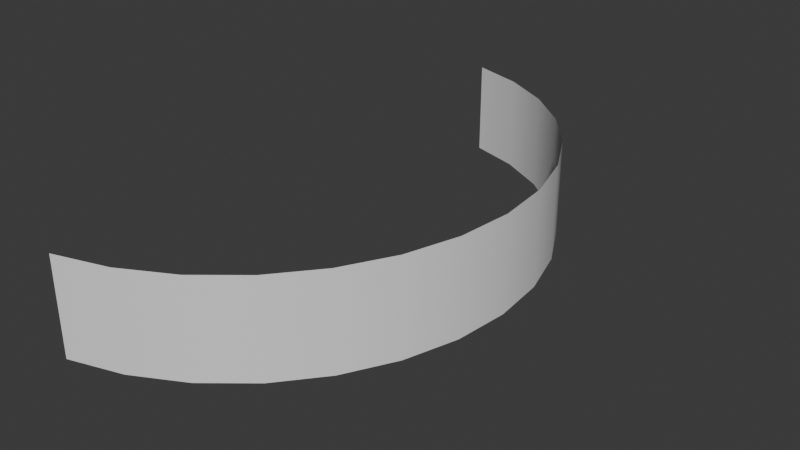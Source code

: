 # Source: worldHealthBar.blend  (saved by Blender 4.0.36; exported with 4.5.12 LTS)
import bpy
from mathutils import Matrix  # noqa: F401  (used for matrix-valued properties, if any)

bpy.ops.wm.read_factory_settings(use_empty=True)
scene = bpy.context.scene
scene.name = 'Scene'

# ---- collections
col_collection = bpy.data.collections.new('Collection'); scene.collection.children.link(col_collection)

# ---- world
world_world = bpy.data.worlds.new('World'); scene.world = world_world
world_world.use_nodes = True; world_world.node_tree.nodes.clear()
_N = world_world.node_tree.nodes; _L = world_world.node_tree.links
n0 = _N.new('ShaderNodeOutputWorld'); n0.name = 'World Output'; n0.location = (300, 300)
n1 = _N.new('ShaderNodeBackground'); n1.name = 'Background'; n1.location = (10, 300)
n1.inputs[0].default_value = (0.05088, 0.05088, 0.05088, 1.0)
_L.new(n1.outputs[0], n0.inputs[0])
n0.is_active_output = True
world_world.color = (0.05088, 0.05088, 0.05088)
world_world.use_sun_shadow = False
world_world.sun_shadow_jitter_overblur = 0.0

# ---- meshes
me_circle = bpy.data.meshes.new('Circle')
me_circle.from_pydata([(0.1951, -0.9808, 0.0), (0.3827, -0.9239, 0.0), (0.5556, -0.8315, 0.0), (0.7071, -0.7071, 0.0), (0.8315, -0.5556, 0.0), (0.9239, -0.3827, 0.0), (0.9808, -0.1951, 0.0), (1.0, 0.0, 0.0), (0.9808, 0.1951, 0.0), (0.9239, 0.3827, 0.0), (0.8315, 0.5556, 0.0), (0.7071, 0.7071, 0.0), (0.5556, 0.8315, 0.0), (0.3827, 0.9239, 0.0), (0.1951, 0.9808, 0.0), (0.1951, -0.9808, 0.3378), (0.3827, -0.9239, 0.3378), (0.5556, -0.8315, 0.3378), (0.7071, -0.7071, 0.3378), (0.8315, -0.5556, 0.3378), (0.9239, -0.3827, 0.3378), (0.9808, -0.1951, 0.3378), (1.0, 0.0, 0.3378), (0.9808, 0.1951, 0.3378), (0.9239, 0.3827, 0.3378), (0.8315, 0.5556, 0.3378), (0.7071, 0.7071, 0.3378), (0.5556, 0.8315, 0.3378), (0.3827, 0.9239, 0.3378), (0.1951, 0.9808, 0.3378)], [], [(6, 21, 20, 5), (7, 22, 21, 6), (8, 23, 22, 7), (9, 24, 23, 8), (10, 25, 24, 9), (11, 26, 25, 10), (12, 27, 26, 11), (13, 28, 27, 12), (14, 29, 28, 13), (1, 16, 15, 0), (2, 17, 16, 1), (3, 18, 17, 2), (4, 19, 18, 3), (5, 20, 19, 4)])
me_circle.polygons.foreach_set('use_smooth', [True] * 14)
_uv = me_circle.uv_layers.new(name='UVMap')
_uv.uv.foreach_set('vector', [0.0, 0.0, 0.0, 0.0, 0.0, 0.0, 0.0, 0.0, 0.0, 0.0, 0.0, 0.0, 0.0, 0.0, 0.0, 0.0, 0.0, 0.0, 0.0, 0.0, 0.0, 0.0, 0.0, 0.0, 0.0, 0.0, 0.0, 0.0, 0.0, 0.0, 0.0, 0.0, 0.0, 0.0, 0.0, 0.0, 0.0, 0.0, 0.0, 0.0, 0.0, 0.0, 0.0, 0.0, 0.0, 0.0, 0.0, 0.0, 0.0, 0.0, 0.0, 0.0, 0.0, 0.0, 0.0, 0.0, 0.0, 0.0, 0.0, 0.0, 0.0, 0.0, 0.0, 0.0, 0.0, 0.0, 0.0, 0.0, 0.0, 0.0, 0.0, 0.0, 0.0, 0.0, 0.0, 0.0, 0.0, 0.0, 0.0, 0.0, 0.0, 0.0, 0.0, 0.0, 0.0, 0.0, 0.0, 0.0, 0.0, 0.0, 0.0, 0.0, 0.0, 0.0, 0.0, 0.0, 0.0, 0.0, 0.0, 0.0, 0.0, 0.0, 0.0, 0.0, 0.0, 0.0, 0.0, 0.0, 0.0, 0.0, 0.0, 0.0])
me_circle.update()

# ---- objects
ob_circle = bpy.data.objects.new('Circle', me_circle)

# ---- transforms, parenting, visibility, modifiers, constraints
ob_circle.location = (0.0, 0.0, 0.0)

# ---- collection membership
col_collection.objects.link(ob_circle)

# ---- scene / render settings (as saved in the file)
scene.frame_start = 1; scene.frame_end = 250; scene.frame_set(1)
scene.render.engine = 'BLENDER_EEVEE_NEXT'
scene.cycles.sampling_pattern = 'TABULATED_SOBOL'
bpy.context.view_layer.update()

# ---- added for rendering (the .blend has no active camera and no usable light): camera, sun
cam_auto = bpy.data.cameras.new('AutoCamera')
cam_auto.lens = 50.0
cam_auto.sensor_width = 36.0
cam_auto.clip_end = 1000.0
ob_auto_camera = bpy.data.objects.new('AutoCamera', cam_auto)
scene.collection.objects.link(ob_auto_camera)
ob_auto_camera.location = (2.58404, -2.38379, 1.75811)
ob_auto_camera.rotation_euler = (1.09748, -7.21219e-08, 0.694738)
scene.camera = ob_auto_camera
light_auto_sun = bpy.data.lights.new('AutoSun', 'SUN')
light_auto_sun.energy = 3.0
light_auto_sun.angle = 0.0523599
ob_auto_sun = bpy.data.objects.new('AutoSun', light_auto_sun)
scene.collection.objects.link(ob_auto_sun)
ob_auto_sun.rotation_euler = (0.872665, 0.174533, 0.523599)
bpy.context.view_layer.update()
